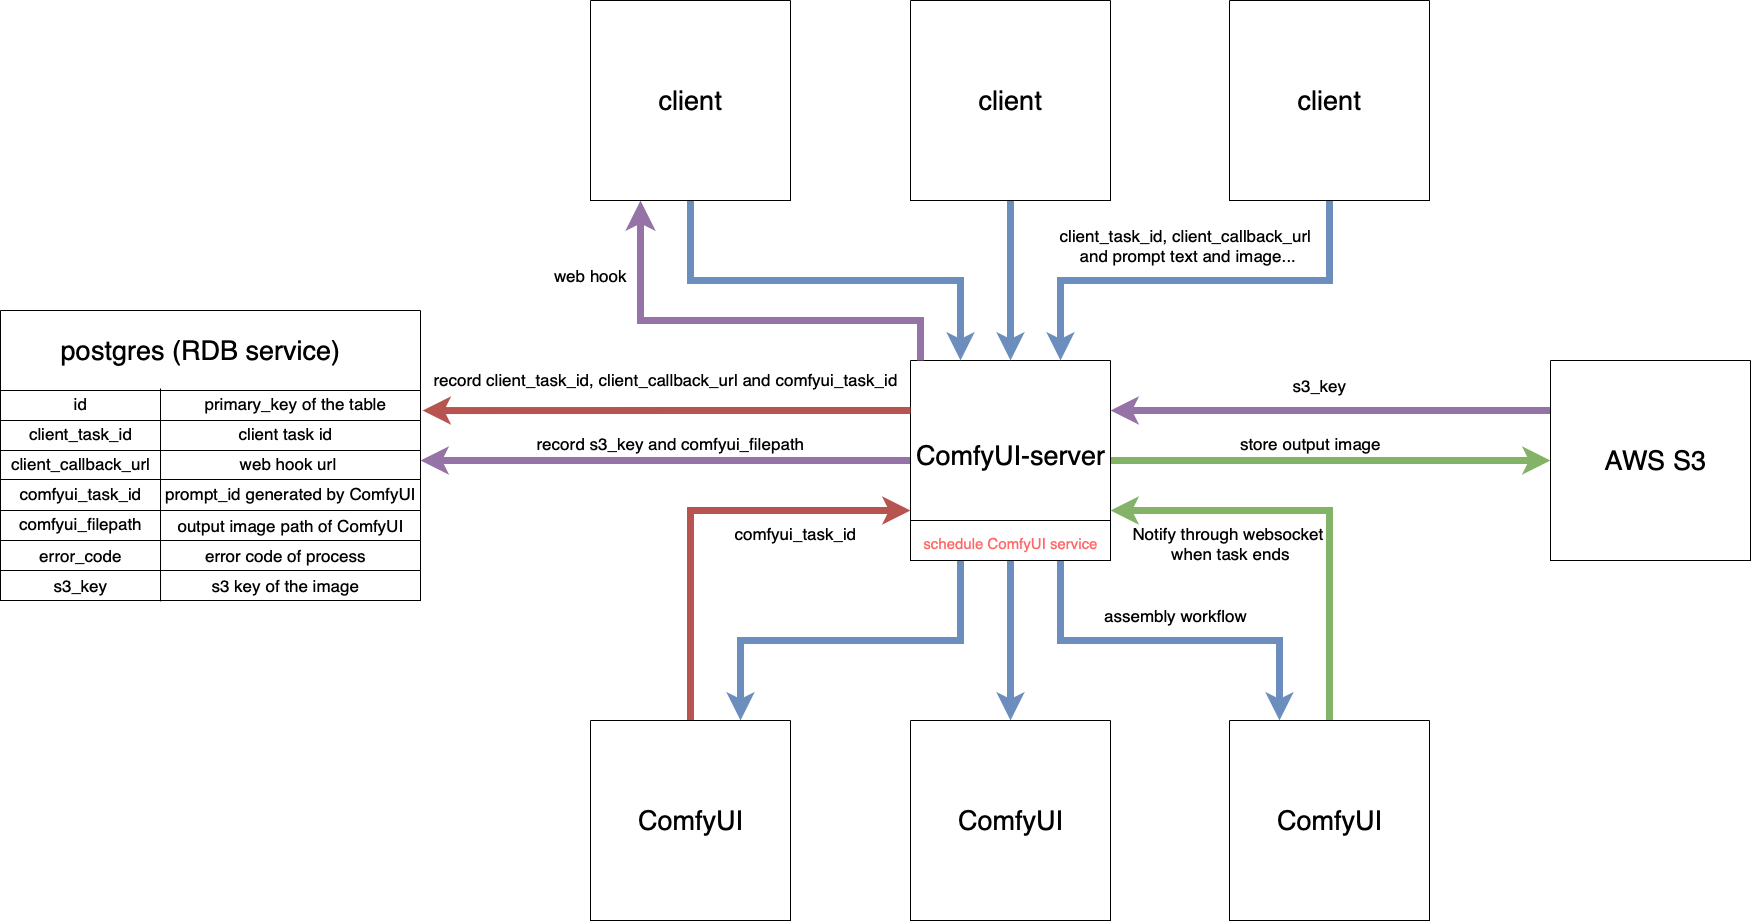

The diagram above was exported from draw.io. Its source (the exported page's mxGraphModel, read from the mxfile embedded in the PNG):
<mxGraphModel dx="3728" dy="18" grid="1" gridSize="10" guides="1" tooltips="1" connect="1" arrows="1" fold="1" page="1" pageScale="1" pageWidth="827" pageHeight="1169" math="0" shadow="0">
  <root>
    <mxCell id="0" />
    <mxCell id="1" parent="0" />
    <mxCell id="D7Zj-npV_QcAta54Bpt--111" style="edgeStyle=orthogonalEdgeStyle;rounded=0;orthogonalLoop=1;jettySize=auto;html=1;exitX=0.25;exitY=1;exitDx=0;exitDy=0;entryX=0.75;entryY=0;entryDx=0;entryDy=0;fillColor=#dae8fc;strokeColor=#6c8ebf;strokeWidth=7;" edge="1" parent="1" source="D7Zj-npV_QcAta54Bpt--1" target="D7Zj-npV_QcAta54Bpt--11">
      <mxGeometry relative="1" as="geometry" />
    </mxCell>
    <mxCell id="D7Zj-npV_QcAta54Bpt--112" style="edgeStyle=orthogonalEdgeStyle;rounded=0;orthogonalLoop=1;jettySize=auto;html=1;exitX=0.5;exitY=1;exitDx=0;exitDy=0;entryX=0.5;entryY=0;entryDx=0;entryDy=0;strokeWidth=7;fillColor=#dae8fc;strokeColor=#6c8ebf;" edge="1" parent="1" source="D7Zj-npV_QcAta54Bpt--1" target="D7Zj-npV_QcAta54Bpt--13">
      <mxGeometry relative="1" as="geometry" />
    </mxCell>
    <mxCell id="D7Zj-npV_QcAta54Bpt--113" style="edgeStyle=orthogonalEdgeStyle;rounded=0;orthogonalLoop=1;jettySize=auto;html=1;exitX=0.75;exitY=1;exitDx=0;exitDy=0;entryX=0.25;entryY=0;entryDx=0;entryDy=0;fillColor=#dae8fc;strokeColor=#6c8ebf;strokeWidth=7;" edge="1" parent="1" source="D7Zj-npV_QcAta54Bpt--1" target="D7Zj-npV_QcAta54Bpt--15">
      <mxGeometry relative="1" as="geometry" />
    </mxCell>
    <mxCell id="D7Zj-npV_QcAta54Bpt--128" style="edgeStyle=orthogonalEdgeStyle;rounded=0;orthogonalLoop=1;jettySize=auto;html=1;exitX=1;exitY=0.5;exitDx=0;exitDy=0;fillColor=#d5e8d4;strokeColor=#82b366;strokeWidth=7;" edge="1" parent="1" source="D7Zj-npV_QcAta54Bpt--1" target="D7Zj-npV_QcAta54Bpt--19">
      <mxGeometry relative="1" as="geometry" />
    </mxCell>
    <mxCell id="D7Zj-npV_QcAta54Bpt--133" style="edgeStyle=orthogonalEdgeStyle;rounded=0;orthogonalLoop=1;jettySize=auto;html=1;exitX=0;exitY=0.5;exitDx=0;exitDy=0;strokeWidth=7;fillColor=#e1d5e7;strokeColor=#9673a6;" edge="1" parent="1" source="D7Zj-npV_QcAta54Bpt--1">
      <mxGeometry relative="1" as="geometry">
        <mxPoint x="-530" y="1820" as="targetPoint" />
      </mxGeometry>
    </mxCell>
    <mxCell id="D7Zj-npV_QcAta54Bpt--1" value="" style="swimlane;startSize=0;" vertex="1" parent="1">
      <mxGeometry x="-40" y="1720" width="200" height="200" as="geometry" />
    </mxCell>
    <mxCell id="D7Zj-npV_QcAta54Bpt--2" value="ComfyUI-server" style="text;html=1;align=center;verticalAlign=middle;resizable=0;points=[];autosize=1;strokeColor=none;fillColor=none;fontSize=27;" vertex="1" parent="D7Zj-npV_QcAta54Bpt--1">
      <mxGeometry x="-5" y="70" width="210" height="50" as="geometry" />
    </mxCell>
    <mxCell id="D7Zj-npV_QcAta54Bpt--117" value="" style="endArrow=none;html=1;rounded=0;entryX=1;entryY=0.8;entryDx=0;entryDy=0;entryPerimeter=0;" edge="1" parent="D7Zj-npV_QcAta54Bpt--1" target="D7Zj-npV_QcAta54Bpt--1">
      <mxGeometry width="50" height="50" relative="1" as="geometry">
        <mxPoint y="160" as="sourcePoint" />
        <mxPoint x="50" y="110" as="targetPoint" />
      </mxGeometry>
    </mxCell>
    <mxCell id="D7Zj-npV_QcAta54Bpt--118" value="schedule ComfyUI service" style="text;html=1;align=center;verticalAlign=middle;resizable=0;points=[];autosize=1;strokeColor=none;fillColor=none;fontSize=15;fontColor=#FF6666;" vertex="1" parent="D7Zj-npV_QcAta54Bpt--1">
      <mxGeometry y="168" width="200" height="30" as="geometry" />
    </mxCell>
    <mxCell id="D7Zj-npV_QcAta54Bpt--136" value="" style="edgeStyle=segmentEdgeStyle;endArrow=classic;html=1;curved=0;rounded=0;endSize=8;startSize=8;sourcePerimeterSpacing=0;targetPerimeterSpacing=0;entryX=0.25;entryY=1;entryDx=0;entryDy=0;fillColor=#e1d5e7;strokeColor=#9673a6;strokeWidth=7;" edge="1" parent="D7Zj-npV_QcAta54Bpt--1" target="D7Zj-npV_QcAta54Bpt--3">
      <mxGeometry width="100" relative="1" as="geometry">
        <mxPoint x="10" as="sourcePoint" />
        <mxPoint x="110" y="40" as="targetPoint" />
        <Array as="points">
          <mxPoint x="10" y="-40" />
          <mxPoint x="-270" y="-40" />
        </Array>
      </mxGeometry>
    </mxCell>
    <mxCell id="D7Zj-npV_QcAta54Bpt--107" style="edgeStyle=orthogonalEdgeStyle;rounded=0;orthogonalLoop=1;jettySize=auto;html=1;exitX=0.5;exitY=1;exitDx=0;exitDy=0;entryX=0.25;entryY=0;entryDx=0;entryDy=0;fontSize=12;strokeWidth=7;fillColor=#dae8fc;strokeColor=#6c8ebf;" edge="1" parent="1" source="D7Zj-npV_QcAta54Bpt--3" target="D7Zj-npV_QcAta54Bpt--1">
      <mxGeometry relative="1" as="geometry" />
    </mxCell>
    <mxCell id="D7Zj-npV_QcAta54Bpt--3" value="" style="swimlane;startSize=0;" vertex="1" parent="1">
      <mxGeometry x="-360" y="1360" width="200" height="200" as="geometry">
        <mxRectangle x="560" y="320" width="50" height="40" as="alternateBounds" />
      </mxGeometry>
    </mxCell>
    <mxCell id="D7Zj-npV_QcAta54Bpt--4" value="&lt;font style=&quot;font-size: 27px;&quot;&gt;client&lt;/font&gt;" style="text;html=1;align=center;verticalAlign=middle;resizable=0;points=[];autosize=1;strokeColor=none;fillColor=none;" vertex="1" parent="D7Zj-npV_QcAta54Bpt--3">
      <mxGeometry x="55" y="75" width="90" height="50" as="geometry" />
    </mxCell>
    <mxCell id="D7Zj-npV_QcAta54Bpt--109" style="edgeStyle=orthogonalEdgeStyle;rounded=0;orthogonalLoop=1;jettySize=auto;html=1;exitX=0.5;exitY=1;exitDx=0;exitDy=0;entryX=0.5;entryY=0;entryDx=0;entryDy=0;fillColor=#dae8fc;strokeColor=#6c8ebf;strokeWidth=7;" edge="1" parent="1" source="D7Zj-npV_QcAta54Bpt--5" target="D7Zj-npV_QcAta54Bpt--1">
      <mxGeometry relative="1" as="geometry" />
    </mxCell>
    <mxCell id="D7Zj-npV_QcAta54Bpt--5" value="" style="swimlane;startSize=0;" vertex="1" parent="1">
      <mxGeometry x="-40" y="1360" width="200" height="200" as="geometry">
        <mxRectangle x="560" y="320" width="50" height="40" as="alternateBounds" />
      </mxGeometry>
    </mxCell>
    <mxCell id="D7Zj-npV_QcAta54Bpt--6" value="&lt;font style=&quot;font-size: 27px;&quot;&gt;client&lt;/font&gt;" style="text;html=1;align=center;verticalAlign=middle;resizable=0;points=[];autosize=1;strokeColor=none;fillColor=none;" vertex="1" parent="D7Zj-npV_QcAta54Bpt--5">
      <mxGeometry x="55" y="75" width="90" height="50" as="geometry" />
    </mxCell>
    <mxCell id="D7Zj-npV_QcAta54Bpt--108" style="edgeStyle=orthogonalEdgeStyle;rounded=0;orthogonalLoop=1;jettySize=auto;html=1;exitX=0.5;exitY=1;exitDx=0;exitDy=0;entryX=0.75;entryY=0;entryDx=0;entryDy=0;strokeWidth=7;fillColor=#dae8fc;strokeColor=#6c8ebf;" edge="1" parent="1" source="D7Zj-npV_QcAta54Bpt--7" target="D7Zj-npV_QcAta54Bpt--1">
      <mxGeometry relative="1" as="geometry" />
    </mxCell>
    <mxCell id="D7Zj-npV_QcAta54Bpt--7" value="" style="swimlane;startSize=0;" vertex="1" parent="1">
      <mxGeometry x="279" y="1360" width="200" height="200" as="geometry">
        <mxRectangle x="560" y="320" width="50" height="40" as="alternateBounds" />
      </mxGeometry>
    </mxCell>
    <mxCell id="D7Zj-npV_QcAta54Bpt--8" value="&lt;font style=&quot;font-size: 27px;&quot;&gt;client&lt;/font&gt;" style="text;html=1;align=center;verticalAlign=middle;resizable=0;points=[];autosize=1;strokeColor=none;fillColor=none;" vertex="1" parent="D7Zj-npV_QcAta54Bpt--7">
      <mxGeometry x="55" y="75" width="90" height="50" as="geometry" />
    </mxCell>
    <mxCell id="D7Zj-npV_QcAta54Bpt--121" style="edgeStyle=orthogonalEdgeStyle;rounded=0;orthogonalLoop=1;jettySize=auto;html=1;exitX=0.5;exitY=0;exitDx=0;exitDy=0;entryX=0;entryY=0.75;entryDx=0;entryDy=0;strokeWidth=7;fillColor=#f8cecc;strokeColor=#b85450;" edge="1" parent="1" source="D7Zj-npV_QcAta54Bpt--11" target="D7Zj-npV_QcAta54Bpt--1">
      <mxGeometry relative="1" as="geometry" />
    </mxCell>
    <mxCell id="D7Zj-npV_QcAta54Bpt--11" value="" style="swimlane;startSize=0;" vertex="1" parent="1">
      <mxGeometry x="-360" y="2080" width="200" height="200" as="geometry" />
    </mxCell>
    <mxCell id="D7Zj-npV_QcAta54Bpt--12" value="ComfyUI" style="text;html=1;align=center;verticalAlign=middle;resizable=0;points=[];autosize=1;strokeColor=none;fillColor=none;fontSize=27;" vertex="1" parent="D7Zj-npV_QcAta54Bpt--11">
      <mxGeometry x="35" y="75" width="130" height="50" as="geometry" />
    </mxCell>
    <mxCell id="D7Zj-npV_QcAta54Bpt--13" value="" style="swimlane;startSize=0;" vertex="1" parent="1">
      <mxGeometry x="-40" y="2080" width="200" height="200" as="geometry" />
    </mxCell>
    <mxCell id="D7Zj-npV_QcAta54Bpt--14" value="ComfyUI" style="text;html=1;align=center;verticalAlign=middle;resizable=0;points=[];autosize=1;strokeColor=none;fillColor=none;fontSize=27;" vertex="1" parent="D7Zj-npV_QcAta54Bpt--13">
      <mxGeometry x="35" y="75" width="130" height="50" as="geometry" />
    </mxCell>
    <mxCell id="D7Zj-npV_QcAta54Bpt--126" style="edgeStyle=orthogonalEdgeStyle;rounded=0;orthogonalLoop=1;jettySize=auto;html=1;exitX=0.5;exitY=0;exitDx=0;exitDy=0;entryX=1;entryY=0.75;entryDx=0;entryDy=0;fillColor=#d5e8d4;strokeColor=#82b366;strokeWidth=7;" edge="1" parent="1" source="D7Zj-npV_QcAta54Bpt--15" target="D7Zj-npV_QcAta54Bpt--1">
      <mxGeometry relative="1" as="geometry" />
    </mxCell>
    <mxCell id="D7Zj-npV_QcAta54Bpt--15" value="" style="swimlane;startSize=0;" vertex="1" parent="1">
      <mxGeometry x="279" y="2080" width="200" height="200" as="geometry" />
    </mxCell>
    <mxCell id="D7Zj-npV_QcAta54Bpt--16" value="ComfyUI" style="text;html=1;align=center;verticalAlign=middle;resizable=0;points=[];autosize=1;strokeColor=none;fillColor=none;fontSize=27;" vertex="1" parent="D7Zj-npV_QcAta54Bpt--15">
      <mxGeometry x="35" y="75" width="130" height="50" as="geometry" />
    </mxCell>
    <mxCell id="D7Zj-npV_QcAta54Bpt--131" style="edgeStyle=orthogonalEdgeStyle;rounded=0;orthogonalLoop=1;jettySize=auto;html=1;exitX=0;exitY=0.25;exitDx=0;exitDy=0;entryX=1;entryY=0.25;entryDx=0;entryDy=0;fillColor=#e1d5e7;strokeColor=#9673a6;strokeWidth=7;" edge="1" parent="1" source="D7Zj-npV_QcAta54Bpt--19" target="D7Zj-npV_QcAta54Bpt--1">
      <mxGeometry relative="1" as="geometry" />
    </mxCell>
    <mxCell id="D7Zj-npV_QcAta54Bpt--19" value="" style="swimlane;startSize=0;" vertex="1" parent="1">
      <mxGeometry x="600" y="1720" width="200" height="200" as="geometry" />
    </mxCell>
    <mxCell id="D7Zj-npV_QcAta54Bpt--20" value="AWS S3" style="text;html=1;align=center;verticalAlign=middle;resizable=0;points=[];autosize=1;strokeColor=none;fillColor=none;fontSize=27;" vertex="1" parent="D7Zj-npV_QcAta54Bpt--19">
      <mxGeometry x="45" y="75" width="120" height="50" as="geometry" />
    </mxCell>
    <mxCell id="D7Zj-npV_QcAta54Bpt--66" value="" style="swimlane;startSize=0;" vertex="1" parent="1">
      <mxGeometry x="-950" y="1670" width="420" height="290" as="geometry" />
    </mxCell>
    <mxCell id="D7Zj-npV_QcAta54Bpt--67" value="postgres (RDB service)" style="text;html=1;align=center;verticalAlign=middle;resizable=0;points=[];autosize=1;strokeColor=none;fillColor=none;fontSize=27;" vertex="1" parent="D7Zj-npV_QcAta54Bpt--66">
      <mxGeometry x="50" y="15" width="300" height="50" as="geometry" />
    </mxCell>
    <mxCell id="D7Zj-npV_QcAta54Bpt--68" value="" style="endArrow=none;html=1;rounded=0;" edge="1" parent="D7Zj-npV_QcAta54Bpt--66">
      <mxGeometry width="50" height="50" relative="1" as="geometry">
        <mxPoint y="80" as="sourcePoint" />
        <mxPoint x="420" y="80" as="targetPoint" />
      </mxGeometry>
    </mxCell>
    <mxCell id="D7Zj-npV_QcAta54Bpt--69" value="" style="endArrow=none;html=1;rounded=0;entryX=0.381;entryY=1.003;entryDx=0;entryDy=0;entryPerimeter=0;" edge="1" parent="D7Zj-npV_QcAta54Bpt--66" target="D7Zj-npV_QcAta54Bpt--66">
      <mxGeometry width="50" height="50" relative="1" as="geometry">
        <mxPoint x="160" y="78" as="sourcePoint" />
        <mxPoint x="160.19999999999982" y="260" as="targetPoint" />
      </mxGeometry>
    </mxCell>
    <mxCell id="D7Zj-npV_QcAta54Bpt--71" value="id" style="text;html=1;align=center;verticalAlign=middle;resizable=0;points=[];autosize=1;strokeColor=none;fillColor=none;fontSize=17;" vertex="1" parent="D7Zj-npV_QcAta54Bpt--66">
      <mxGeometry x="60" y="78" width="40" height="30" as="geometry" />
    </mxCell>
    <mxCell id="D7Zj-npV_QcAta54Bpt--84" value="" style="endArrow=none;html=1;rounded=0;" edge="1" parent="D7Zj-npV_QcAta54Bpt--66">
      <mxGeometry width="50" height="50" relative="1" as="geometry">
        <mxPoint y="110" as="sourcePoint" />
        <mxPoint x="420" y="110" as="targetPoint" />
      </mxGeometry>
    </mxCell>
    <mxCell id="D7Zj-npV_QcAta54Bpt--85" value="" style="endArrow=none;html=1;rounded=0;" edge="1" parent="D7Zj-npV_QcAta54Bpt--66">
      <mxGeometry width="50" height="50" relative="1" as="geometry">
        <mxPoint y="140" as="sourcePoint" />
        <mxPoint x="420" y="140" as="targetPoint" />
      </mxGeometry>
    </mxCell>
    <mxCell id="D7Zj-npV_QcAta54Bpt--86" value="" style="endArrow=none;html=1;rounded=0;" edge="1" parent="D7Zj-npV_QcAta54Bpt--66">
      <mxGeometry width="50" height="50" relative="1" as="geometry">
        <mxPoint y="169" as="sourcePoint" />
        <mxPoint x="420" y="169" as="targetPoint" />
      </mxGeometry>
    </mxCell>
    <mxCell id="D7Zj-npV_QcAta54Bpt--87" value="" style="endArrow=none;html=1;rounded=0;" edge="1" parent="D7Zj-npV_QcAta54Bpt--66">
      <mxGeometry width="50" height="50" relative="1" as="geometry">
        <mxPoint y="200" as="sourcePoint" />
        <mxPoint x="420" y="200" as="targetPoint" />
      </mxGeometry>
    </mxCell>
    <mxCell id="D7Zj-npV_QcAta54Bpt--88" value="" style="endArrow=none;html=1;rounded=0;" edge="1" parent="D7Zj-npV_QcAta54Bpt--66">
      <mxGeometry width="50" height="50" relative="1" as="geometry">
        <mxPoint y="230" as="sourcePoint" />
        <mxPoint x="420" y="230" as="targetPoint" />
      </mxGeometry>
    </mxCell>
    <mxCell id="D7Zj-npV_QcAta54Bpt--94" value="client_task_id" style="text;html=1;align=center;verticalAlign=middle;resizable=0;points=[];autosize=1;strokeColor=none;fillColor=none;fontSize=17;" vertex="1" parent="D7Zj-npV_QcAta54Bpt--66">
      <mxGeometry x="15" y="108" width="130" height="30" as="geometry" />
    </mxCell>
    <mxCell id="D7Zj-npV_QcAta54Bpt--95" value="client_callback_url" style="text;html=1;align=center;verticalAlign=middle;resizable=0;points=[];autosize=1;strokeColor=none;fillColor=none;fontSize=17;" vertex="1" parent="D7Zj-npV_QcAta54Bpt--66">
      <mxGeometry y="138" width="160" height="30" as="geometry" />
    </mxCell>
    <mxCell id="D7Zj-npV_QcAta54Bpt--99" value="comfyui_filepath" style="text;html=1;align=center;verticalAlign=middle;resizable=0;points=[];autosize=1;strokeColor=none;fillColor=none;fontSize=17;" vertex="1" parent="D7Zj-npV_QcAta54Bpt--66">
      <mxGeometry x="5" y="198" width="150" height="30" as="geometry" />
    </mxCell>
    <mxCell id="D7Zj-npV_QcAta54Bpt--100" value="error_code" style="text;html=1;align=center;verticalAlign=middle;resizable=0;points=[];autosize=1;strokeColor=none;fillColor=none;fontSize=17;" vertex="1" parent="D7Zj-npV_QcAta54Bpt--66">
      <mxGeometry x="25" y="230" width="110" height="30" as="geometry" />
    </mxCell>
    <mxCell id="D7Zj-npV_QcAta54Bpt--101" value="primary_key of the table" style="text;html=1;align=center;verticalAlign=middle;resizable=0;points=[];autosize=1;strokeColor=none;fillColor=none;fontSize=17;" vertex="1" parent="D7Zj-npV_QcAta54Bpt--66">
      <mxGeometry x="195" y="78" width="200" height="30" as="geometry" />
    </mxCell>
    <mxCell id="D7Zj-npV_QcAta54Bpt--102" value="client task id" style="text;html=1;align=center;verticalAlign=middle;resizable=0;points=[];autosize=1;strokeColor=none;fillColor=none;fontSize=17;" vertex="1" parent="D7Zj-npV_QcAta54Bpt--66">
      <mxGeometry x="225" y="108" width="120" height="30" as="geometry" />
    </mxCell>
    <mxCell id="D7Zj-npV_QcAta54Bpt--103" value="web hook url&amp;nbsp;" style="text;html=1;align=center;verticalAlign=middle;resizable=0;points=[];autosize=1;strokeColor=none;fillColor=none;fontSize=17;" vertex="1" parent="D7Zj-npV_QcAta54Bpt--66">
      <mxGeometry x="230" y="138" width="120" height="30" as="geometry" />
    </mxCell>
    <mxCell id="D7Zj-npV_QcAta54Bpt--104" value="&lt;span style=&quot;font-size: 17px;&quot;&gt;prompt_id generated by ComfyUI&lt;/span&gt;" style="text;html=1;align=center;verticalAlign=middle;resizable=0;points=[];autosize=1;strokeColor=none;fillColor=none;" vertex="1" parent="D7Zj-npV_QcAta54Bpt--66">
      <mxGeometry x="155" y="168" width="270" height="30" as="geometry" />
    </mxCell>
    <mxCell id="D7Zj-npV_QcAta54Bpt--105" value="output image path of ComfyUI" style="text;html=1;align=center;verticalAlign=middle;resizable=0;points=[];autosize=1;strokeColor=none;fillColor=none;fontSize=17;" vertex="1" parent="D7Zj-npV_QcAta54Bpt--66">
      <mxGeometry x="165" y="200" width="250" height="30" as="geometry" />
    </mxCell>
    <mxCell id="D7Zj-npV_QcAta54Bpt--106" value="error code of process" style="text;html=1;align=center;verticalAlign=middle;resizable=0;points=[];autosize=1;strokeColor=none;fillColor=none;fontSize=17;" vertex="1" parent="D7Zj-npV_QcAta54Bpt--66">
      <mxGeometry x="195" y="230" width="180" height="30" as="geometry" />
    </mxCell>
    <mxCell id="D7Zj-npV_QcAta54Bpt--98" value="comfyui_task_id" style="text;html=1;align=center;verticalAlign=middle;resizable=0;points=[];autosize=1;strokeColor=none;fillColor=none;fontSize=17;" vertex="1" parent="D7Zj-npV_QcAta54Bpt--66">
      <mxGeometry x="5" y="168" width="150" height="30" as="geometry" />
    </mxCell>
    <mxCell id="D7Zj-npV_QcAta54Bpt--138" value="" style="endArrow=none;html=1;rounded=0;" edge="1" parent="D7Zj-npV_QcAta54Bpt--66">
      <mxGeometry width="50" height="50" relative="1" as="geometry">
        <mxPoint y="260" as="sourcePoint" />
        <mxPoint x="420" y="260" as="targetPoint" />
      </mxGeometry>
    </mxCell>
    <mxCell id="D7Zj-npV_QcAta54Bpt--139" value="s3_key" style="text;html=1;align=center;verticalAlign=middle;resizable=0;points=[];autosize=1;strokeColor=none;fillColor=none;fontSize=17;" vertex="1" parent="D7Zj-npV_QcAta54Bpt--66">
      <mxGeometry x="40" y="260" width="80" height="30" as="geometry" />
    </mxCell>
    <mxCell id="D7Zj-npV_QcAta54Bpt--140" value="s3 key of the image" style="text;html=1;align=center;verticalAlign=middle;resizable=0;points=[];autosize=1;strokeColor=none;fillColor=none;fontSize=17;" vertex="1" parent="D7Zj-npV_QcAta54Bpt--66">
      <mxGeometry x="200" y="260" width="170" height="30" as="geometry" />
    </mxCell>
    <mxCell id="D7Zj-npV_QcAta54Bpt--110" value="client_task_id, client_callback_url&lt;div&gt;&amp;nbsp;and prompt text and image...&lt;/div&gt;" style="text;html=1;align=center;verticalAlign=middle;resizable=0;points=[];autosize=1;strokeColor=none;fillColor=none;fontSize=17;" vertex="1" parent="1">
      <mxGeometry x="100" y="1580" width="270" height="50" as="geometry" />
    </mxCell>
    <mxCell id="D7Zj-npV_QcAta54Bpt--115" value="assembly workflow" style="text;html=1;align=center;verticalAlign=middle;resizable=0;points=[];autosize=1;strokeColor=none;fillColor=none;fontSize=17;" vertex="1" parent="1">
      <mxGeometry x="140" y="1960" width="170" height="30" as="geometry" />
    </mxCell>
    <mxCell id="D7Zj-npV_QcAta54Bpt--119" style="edgeStyle=orthogonalEdgeStyle;rounded=0;orthogonalLoop=1;jettySize=auto;html=1;exitX=0;exitY=0.25;exitDx=0;exitDy=0;entryX=1.005;entryY=0.345;entryDx=0;entryDy=0;entryPerimeter=0;strokeWidth=7;fillColor=#f8cecc;strokeColor=#b85450;" edge="1" parent="1" source="D7Zj-npV_QcAta54Bpt--1" target="D7Zj-npV_QcAta54Bpt--66">
      <mxGeometry relative="1" as="geometry" />
    </mxCell>
    <mxCell id="D7Zj-npV_QcAta54Bpt--120" value="record client_task_id, client_callback_url and comfyui_task_id" style="text;html=1;align=center;verticalAlign=middle;resizable=0;points=[];autosize=1;strokeColor=none;fillColor=none;fontSize=17;" vertex="1" parent="1">
      <mxGeometry x="-530" y="1724" width="490" height="30" as="geometry" />
    </mxCell>
    <mxCell id="D7Zj-npV_QcAta54Bpt--122" value="comfyui_task_id" style="text;html=1;align=center;verticalAlign=middle;resizable=0;points=[];autosize=1;strokeColor=none;fillColor=none;fontSize=17;" vertex="1" parent="1">
      <mxGeometry x="-230" y="1878" width="150" height="30" as="geometry" />
    </mxCell>
    <mxCell id="D7Zj-npV_QcAta54Bpt--127" value="&lt;span style=&quot;font-size: 17px;&quot;&gt;Notify through websocket&amp;nbsp;&lt;/span&gt;&lt;div style=&quot;font-size: 17px;&quot;&gt;when task ends&lt;/div&gt;" style="text;html=1;align=center;verticalAlign=middle;resizable=0;points=[];autosize=1;strokeColor=none;fillColor=none;" vertex="1" parent="1">
      <mxGeometry x="170" y="1878" width="220" height="50" as="geometry" />
    </mxCell>
    <mxCell id="D7Zj-npV_QcAta54Bpt--130" value="&lt;span style=&quot;font-size: 17px;&quot;&gt;store output image&lt;/span&gt;" style="text;html=1;align=center;verticalAlign=middle;resizable=0;points=[];autosize=1;strokeColor=none;fillColor=none;" vertex="1" parent="1">
      <mxGeometry x="280" y="1788" width="160" height="30" as="geometry" />
    </mxCell>
    <mxCell id="D7Zj-npV_QcAta54Bpt--132" value="s3_key" style="text;html=1;align=center;verticalAlign=middle;resizable=0;points=[];autosize=1;strokeColor=none;fillColor=none;fontSize=17;" vertex="1" parent="1">
      <mxGeometry x="329" y="1730" width="80" height="30" as="geometry" />
    </mxCell>
    <mxCell id="D7Zj-npV_QcAta54Bpt--134" value="&lt;span style=&quot;font-size: 17px;&quot;&gt;record s3_key and comfyui_filepath&lt;/span&gt;" style="text;html=1;align=center;verticalAlign=middle;resizable=0;points=[];autosize=1;strokeColor=none;fillColor=none;" vertex="1" parent="1">
      <mxGeometry x="-425" y="1788" width="290" height="30" as="geometry" />
    </mxCell>
    <mxCell id="D7Zj-npV_QcAta54Bpt--137" value="web hook" style="text;html=1;align=center;verticalAlign=middle;resizable=0;points=[];autosize=1;strokeColor=none;fillColor=none;fontSize=17;" vertex="1" parent="1">
      <mxGeometry x="-410" y="1620" width="100" height="30" as="geometry" />
    </mxCell>
  </root>
</mxGraphModel>